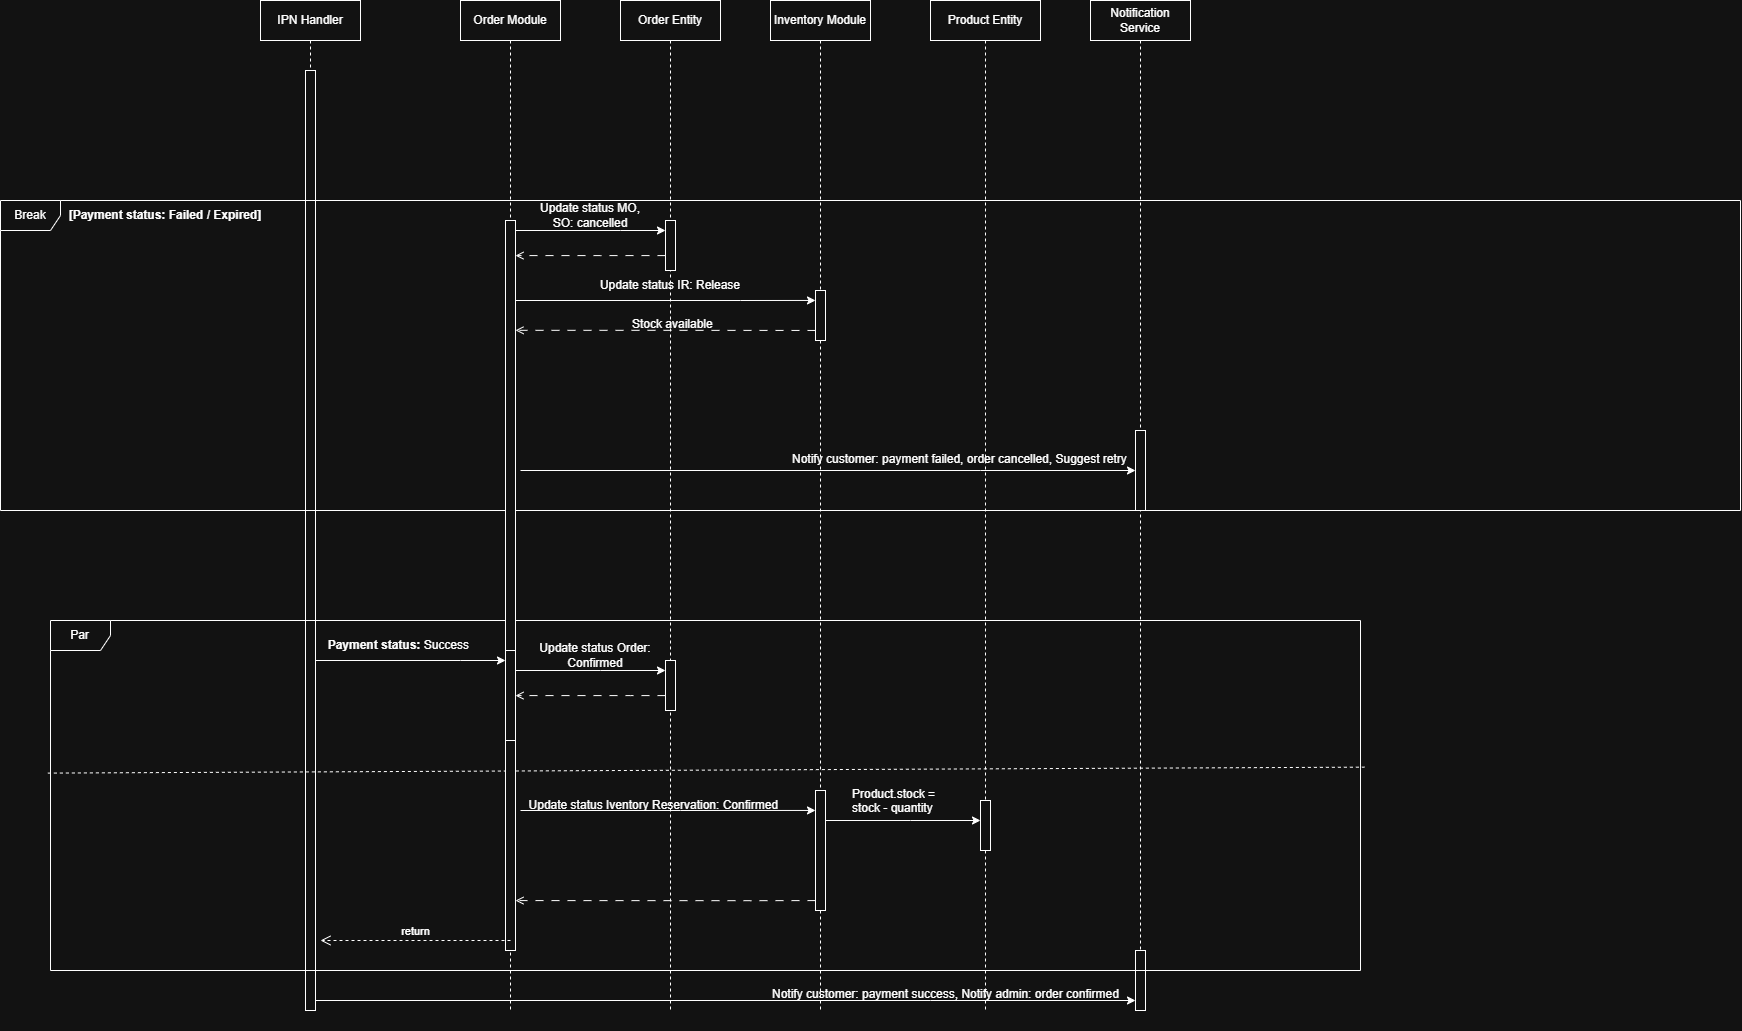

The diagram above was exported from draw.io. Its source (the exported page's mxGraphModel, read from the mxfile embedded in the PNG):
<mxGraphModel dx="2896" dy="1100" grid="1" gridSize="10" guides="1" tooltips="1" connect="1" arrows="1" fold="1" page="1" pageScale="1" pageWidth="827" pageHeight="1169" math="0" shadow="0">
  <root>
    <mxCell id="OlXzgtmupT_Ob_JnQlUw-0" />
    <mxCell id="OlXzgtmupT_Ob_JnQlUw-1" parent="OlXzgtmupT_Ob_JnQlUw-0" />
    <mxCell id="OlXzgtmupT_Ob_JnQlUw-2" parent="OlXzgtmupT_Ob_JnQlUw-1" style="shape=umlLifeline;perimeter=lifelinePerimeter;whiteSpace=wrap;html=1;container=1;dropTarget=0;collapsible=0;recursiveResize=0;outlineConnect=0;portConstraint=eastwest;newEdgeStyle={&quot;curved&quot;:0,&quot;rounded&quot;:0};" value="IPN Handler" vertex="1">
      <mxGeometry height="940" width="100" x="-50" y="210" as="geometry" />
    </mxCell>
    <mxCell id="OlXzgtmupT_Ob_JnQlUw-3" parent="OlXzgtmupT_Ob_JnQlUw-1" style="shape=umlLifeline;perimeter=lifelinePerimeter;whiteSpace=wrap;html=1;container=1;dropTarget=0;collapsible=0;recursiveResize=0;outlineConnect=0;portConstraint=eastwest;newEdgeStyle={&quot;curved&quot;:0,&quot;rounded&quot;:0};" value="Order Module" vertex="1">
      <mxGeometry height="1010" width="100" x="150" y="210" as="geometry" />
    </mxCell>
    <mxCell id="OlXzgtmupT_Ob_JnQlUw-4" parent="OlXzgtmupT_Ob_JnQlUw-3" style="html=1;points=[[0,0,0,0,5],[0,1,0,0,-5],[1,0,0,0,5],[1,1,0,0,-5]];perimeter=orthogonalPerimeter;outlineConnect=0;targetShapes=umlLifeline;portConstraint=eastwest;newEdgeStyle={&quot;curved&quot;:0,&quot;rounded&quot;:0};" value="" vertex="1">
      <mxGeometry height="90" width="10" x="45" y="650" as="geometry" />
    </mxCell>
    <mxCell id="OlXzgtmupT_Ob_JnQlUw-5" parent="OlXzgtmupT_Ob_JnQlUw-1" style="shape=umlLifeline;perimeter=lifelinePerimeter;whiteSpace=wrap;html=1;container=1;dropTarget=0;collapsible=0;recursiveResize=0;outlineConnect=0;portConstraint=eastwest;newEdgeStyle={&quot;curved&quot;:0,&quot;rounded&quot;:0};" value="Notification Service" vertex="1">
      <mxGeometry height="1010" width="100" x="780" y="210" as="geometry" />
    </mxCell>
    <mxCell id="OlXzgtmupT_Ob_JnQlUw-45" parent="OlXzgtmupT_Ob_JnQlUw-5" style="html=1;points=[[0,0,0,0,5],[0,1,0,0,-5],[1,0,0,0,5],[1,1,0,0,-5]];perimeter=orthogonalPerimeter;outlineConnect=0;targetShapes=umlLifeline;portConstraint=eastwest;newEdgeStyle={&quot;curved&quot;:0,&quot;rounded&quot;:0};" value="" vertex="1">
      <mxGeometry height="60" width="10" x="45" y="950" as="geometry" />
    </mxCell>
    <mxCell id="OlXzgtmupT_Ob_JnQlUw-6" parent="OlXzgtmupT_Ob_JnQlUw-1" style="html=1;points=[[0,0,0,0,5],[0,1,0,0,-5],[1,0,0,0,5],[1,1,0,0,-5]];perimeter=orthogonalPerimeter;outlineConnect=0;targetShapes=umlLifeline;portConstraint=eastwest;newEdgeStyle={&quot;curved&quot;:0,&quot;rounded&quot;:0};" value="" vertex="1">
      <mxGeometry height="940" width="10" x="-5" y="280" as="geometry" />
    </mxCell>
    <mxCell id="OlXzgtmupT_Ob_JnQlUw-10" parent="OlXzgtmupT_Ob_JnQlUw-1" style="shape=umlLifeline;perimeter=lifelinePerimeter;whiteSpace=wrap;html=1;container=1;dropTarget=0;collapsible=0;recursiveResize=0;outlineConnect=0;portConstraint=eastwest;newEdgeStyle={&quot;curved&quot;:0,&quot;rounded&quot;:0};" value="Inventory Module" vertex="1">
      <mxGeometry height="1010" width="100" x="460" y="210" as="geometry" />
    </mxCell>
    <mxCell id="OlXzgtmupT_Ob_JnQlUw-11" parent="OlXzgtmupT_Ob_JnQlUw-1" style="shape=umlLifeline;perimeter=lifelinePerimeter;whiteSpace=wrap;html=1;container=1;dropTarget=0;collapsible=0;recursiveResize=0;outlineConnect=0;portConstraint=eastwest;newEdgeStyle={&quot;curved&quot;:0,&quot;rounded&quot;:0};" value="Order Entity" vertex="1">
      <mxGeometry height="1010" width="100" x="310" y="210" as="geometry" />
    </mxCell>
    <mxCell id="OlXzgtmupT_Ob_JnQlUw-12" parent="OlXzgtmupT_Ob_JnQlUw-11" style="html=1;points=[[0,0,0,0,5],[0,1,0,0,-5],[1,0,0,0,5],[1,1,0,0,-5]];perimeter=orthogonalPerimeter;outlineConnect=0;targetShapes=umlLifeline;portConstraint=eastwest;newEdgeStyle={&quot;curved&quot;:0,&quot;rounded&quot;:0};" value="" vertex="1">
      <mxGeometry height="50" width="10" x="45" y="660" as="geometry" />
    </mxCell>
    <mxCell id="OlXzgtmupT_Ob_JnQlUw-13" parent="OlXzgtmupT_Ob_JnQlUw-1" style="shape=umlLifeline;perimeter=lifelinePerimeter;whiteSpace=wrap;html=1;container=1;dropTarget=0;collapsible=0;recursiveResize=0;outlineConnect=0;portConstraint=eastwest;newEdgeStyle={&quot;curved&quot;:0,&quot;rounded&quot;:0};" value="Product Entity" vertex="1">
      <mxGeometry height="1010" width="110" x="620" y="210" as="geometry" />
    </mxCell>
    <mxCell id="OlXzgtmupT_Ob_JnQlUw-16" parent="OlXzgtmupT_Ob_JnQlUw-13" style="shape=umlFrame;whiteSpace=wrap;html=1;pointerEvents=0;" value="Par" vertex="1">
      <mxGeometry height="350" width="1310" x="-880" y="620" as="geometry" />
    </mxCell>
    <mxCell id="OlXzgtmupT_Ob_JnQlUw-17" edge="1" parent="OlXzgtmupT_Ob_JnQlUw-13" source="OlXzgtmupT_Ob_JnQlUw-16" style="endArrow=none;dashed=1;endFill=0;endSize=12;html=1;rounded=0;exitX=-0.002;exitY=0.436;exitDx=0;exitDy=0;exitPerimeter=0;entryX=1.003;entryY=0.419;entryDx=0;entryDy=0;entryPerimeter=0;" target="OlXzgtmupT_Ob_JnQlUw-16" value="">
      <mxGeometry relative="1" width="160" as="geometry">
        <mxPoint x="-872.1400000000002" y="711.02" as="sourcePoint" />
        <mxPoint x="429.99999999999955" y="710" as="targetPoint" />
      </mxGeometry>
    </mxCell>
    <mxCell id="aR6cjmhwG7SbFdqW1LDs-1" parent="OlXzgtmupT_Ob_JnQlUw-13" style="html=1;points=[[0,0,0,0,5],[0,1,0,0,-5],[1,0,0,0,5],[1,1,0,0,-5]];perimeter=orthogonalPerimeter;outlineConnect=0;targetShapes=umlLifeline;portConstraint=eastwest;newEdgeStyle={&quot;curved&quot;:0,&quot;rounded&quot;:0};" value="" vertex="1">
      <mxGeometry height="120" width="10" x="-115" y="790" as="geometry" />
    </mxCell>
    <mxCell id="OlXzgtmupT_Ob_JnQlUw-35" parent="OlXzgtmupT_Ob_JnQlUw-13" style="html=1;points=[[0,0,0,0,5],[0,1,0,0,-5],[1,0,0,0,5],[1,1,0,0,-5]];perimeter=orthogonalPerimeter;outlineConnect=0;targetShapes=umlLifeline;portConstraint=eastwest;newEdgeStyle={&quot;curved&quot;:0,&quot;rounded&quot;:0};" value="" vertex="1">
      <mxGeometry height="50" width="10" x="50" y="800" as="geometry" />
    </mxCell>
    <mxCell id="OlXzgtmupT_Ob_JnQlUw-38" edge="1" parent="OlXzgtmupT_Ob_JnQlUw-13" style="edgeStyle=orthogonalEdgeStyle;rounded=0;orthogonalLoop=1;jettySize=auto;html=1;curved=0;endArrow=classic;endFill=1;">
      <mxGeometry relative="1" as="geometry">
        <Array as="points">
          <mxPoint x="-250" y="810" />
          <mxPoint x="-250" y="810" />
        </Array>
        <mxPoint x="-410" y="810" as="sourcePoint" />
        <mxPoint x="-115" y="809.9473684210527" as="targetPoint" />
      </mxGeometry>
    </mxCell>
    <mxCell id="OlXzgtmupT_Ob_JnQlUw-20" parent="OlXzgtmupT_Ob_JnQlUw-13" style="text;html=1;whiteSpace=wrap;strokeColor=none;fillColor=none;align=center;verticalAlign=middle;rounded=0;" value="&lt;span style=&quot;text-align: left;&quot;&gt;Update status Iventory Reservation: Confirmed&amp;nbsp;&lt;/span&gt;" vertex="1">
      <mxGeometry height="30" width="270" x="-410" y="790" as="geometry" />
    </mxCell>
    <mxCell id="aR6cjmhwG7SbFdqW1LDs-2" edge="1" parent="OlXzgtmupT_Ob_JnQlUw-13" source="aR6cjmhwG7SbFdqW1LDs-1" style="edgeStyle=orthogonalEdgeStyle;rounded=0;orthogonalLoop=1;jettySize=auto;html=1;curved=0;" target="OlXzgtmupT_Ob_JnQlUw-35">
      <mxGeometry relative="1" as="geometry">
        <Array as="points">
          <mxPoint x="-20" y="820" />
          <mxPoint x="-20" y="820" />
        </Array>
      </mxGeometry>
    </mxCell>
    <mxCell id="OlXzgtmupT_Ob_JnQlUw-31" parent="OlXzgtmupT_Ob_JnQlUw-1" style="shape=umlFrame;whiteSpace=wrap;html=1;pointerEvents=0;" value="Break" vertex="1">
      <mxGeometry height="310" width="1740" x="-310" y="410" as="geometry" />
    </mxCell>
    <mxCell id="OlXzgtmupT_Ob_JnQlUw-40" edge="1" parent="OlXzgtmupT_Ob_JnQlUw-1" source="OlXzgtmupT_Ob_JnQlUw-4" style="edgeStyle=orthogonalEdgeStyle;rounded=0;orthogonalLoop=1;jettySize=auto;html=1;curved=0;" target="OlXzgtmupT_Ob_JnQlUw-12">
      <mxGeometry relative="1" as="geometry">
        <Array as="points">
          <mxPoint x="290" y="880" />
          <mxPoint x="290" y="880" />
        </Array>
      </mxGeometry>
    </mxCell>
    <mxCell id="OlXzgtmupT_Ob_JnQlUw-41" edge="1" parent="OlXzgtmupT_Ob_JnQlUw-1" source="OlXzgtmupT_Ob_JnQlUw-12" style="edgeStyle=orthogonalEdgeStyle;rounded=0;orthogonalLoop=1;jettySize=auto;html=1;curved=0;endArrow=open;endFill=0;dashed=1;dashPattern=8 8;" target="OlXzgtmupT_Ob_JnQlUw-4">
      <mxGeometry relative="1" as="geometry">
        <Array as="points">
          <mxPoint x="320" y="905" />
          <mxPoint x="320" y="905" />
        </Array>
      </mxGeometry>
    </mxCell>
    <mxCell id="OlXzgtmupT_Ob_JnQlUw-42" parent="OlXzgtmupT_Ob_JnQlUw-1" style="html=1;points=[[0,0,0,0,5],[0,1,0,0,-5],[1,0,0,0,5],[1,1,0,0,-5]];perimeter=orthogonalPerimeter;outlineConnect=0;targetShapes=umlLifeline;portConstraint=eastwest;newEdgeStyle={&quot;curved&quot;:0,&quot;rounded&quot;:0};" value="" vertex="1">
      <mxGeometry height="210" width="10" x="195" y="950" as="geometry" />
    </mxCell>
    <mxCell id="OlXzgtmupT_Ob_JnQlUw-44" parent="OlXzgtmupT_Ob_JnQlUw-1" style="text;whiteSpace=wrap;html=1;" value="&lt;span&gt;Notify customer: payment success,&amp;nbsp;&lt;/span&gt;&lt;span&gt;Notify admin: order confirmed&lt;/span&gt;" vertex="1">
      <mxGeometry height="50" width="450" x="460" y="1190" as="geometry" />
    </mxCell>
    <mxCell id="OlXzgtmupT_Ob_JnQlUw-46" edge="1" parent="OlXzgtmupT_Ob_JnQlUw-1" style="edgeStyle=orthogonalEdgeStyle;rounded=0;orthogonalLoop=1;jettySize=auto;html=1;curved=0;" target="OlXzgtmupT_Ob_JnQlUw-45">
      <mxGeometry relative="1" as="geometry">
        <Array as="points">
          <mxPoint x="620" y="1210" />
          <mxPoint x="620" y="1210" />
        </Array>
        <mxPoint x="5" y="1210" as="sourcePoint" />
        <mxPoint x="1375" y="1210.0000000000002" as="targetPoint" />
      </mxGeometry>
    </mxCell>
    <mxCell id="OlXzgtmupT_Ob_JnQlUw-47" parent="OlXzgtmupT_Ob_JnQlUw-1" style="text;html=1;whiteSpace=wrap;strokeColor=none;fillColor=none;align=center;verticalAlign=middle;rounded=0;" value="Update status Order: Confirmed" vertex="1">
      <mxGeometry height="30" width="160" x="205" y="850" as="geometry" />
    </mxCell>
    <mxCell id="OlXzgtmupT_Ob_JnQlUw-48" parent="OlXzgtmupT_Ob_JnQlUw-1" style="text;html=1;whiteSpace=wrap;strokeColor=none;fillColor=none;align=center;verticalAlign=middle;rounded=0;" value="&lt;span style=&quot;font-weight: 700; white-space: nowrap;&quot;&gt;Payment status:&amp;nbsp;&lt;/span&gt;&lt;span style=&quot;text-align: left;&quot;&gt;Success&amp;nbsp;&lt;/span&gt;" vertex="1">
      <mxGeometry height="30" width="60" x="60" y="840" as="geometry" />
    </mxCell>
    <mxCell id="OlXzgtmupT_Ob_JnQlUw-49" parent="OlXzgtmupT_Ob_JnQlUw-1" style="text;html=1;whiteSpace=wrap;strokeColor=none;fillColor=none;align=center;verticalAlign=middle;rounded=0;" value="&lt;b&gt;[Payment status: Failed / Expired]&lt;/b&gt;" vertex="1">
      <mxGeometry height="30" width="210" x="-250" y="410" as="geometry" />
    </mxCell>
    <mxCell id="OlXzgtmupT_Ob_JnQlUw-50" edge="1" parent="OlXzgtmupT_Ob_JnQlUw-1" source="OlXzgtmupT_Ob_JnQlUw-51" style="edgeStyle=orthogonalEdgeStyle;rounded=0;orthogonalLoop=1;jettySize=auto;html=1;curved=0;endArrow=open;endFill=0;dashed=1;dashPattern=8 8;" target="OlXzgtmupT_Ob_JnQlUw-55">
      <mxGeometry relative="1" as="geometry">
        <Array as="points">
          <mxPoint x="290" y="465" />
          <mxPoint x="290" y="465" />
        </Array>
      </mxGeometry>
    </mxCell>
    <mxCell id="OlXzgtmupT_Ob_JnQlUw-51" parent="OlXzgtmupT_Ob_JnQlUw-1" style="html=1;points=[[0,0,0,0,5],[0,1,0,0,-5],[1,0,0,0,5],[1,1,0,0,-5]];perimeter=orthogonalPerimeter;outlineConnect=0;targetShapes=umlLifeline;portConstraint=eastwest;newEdgeStyle={&quot;curved&quot;:0,&quot;rounded&quot;:0};" value="" vertex="1">
      <mxGeometry height="50" width="10" x="355" y="430" as="geometry" />
    </mxCell>
    <mxCell id="OlXzgtmupT_Ob_JnQlUw-52" edge="1" parent="OlXzgtmupT_Ob_JnQlUw-1" source="OlXzgtmupT_Ob_JnQlUw-55" style="edgeStyle=orthogonalEdgeStyle;rounded=0;orthogonalLoop=1;jettySize=auto;html=1;curved=0;" target="OlXzgtmupT_Ob_JnQlUw-51">
      <mxGeometry relative="1" as="geometry">
        <Array as="points">
          <mxPoint x="310" y="440" />
          <mxPoint x="310" y="440" />
        </Array>
      </mxGeometry>
    </mxCell>
    <mxCell id="OlXzgtmupT_Ob_JnQlUw-53" edge="1" parent="OlXzgtmupT_Ob_JnQlUw-1" source="OlXzgtmupT_Ob_JnQlUw-55" style="edgeStyle=orthogonalEdgeStyle;rounded=0;orthogonalLoop=1;jettySize=auto;html=1;curved=0;">
      <mxGeometry relative="1" as="geometry">
        <Array as="points">
          <mxPoint x="430" y="510" />
          <mxPoint x="430" y="510" />
        </Array>
        <mxPoint x="505" y="509.9473684210525" as="targetPoint" />
      </mxGeometry>
    </mxCell>
    <mxCell id="OlXzgtmupT_Ob_JnQlUw-55" parent="OlXzgtmupT_Ob_JnQlUw-1" style="html=1;points=[[0,0,0,0,5],[0,1,0,0,-5],[1,0,0,0,5],[1,1,0,0,-5]];perimeter=orthogonalPerimeter;outlineConnect=0;targetShapes=umlLifeline;portConstraint=eastwest;newEdgeStyle={&quot;curved&quot;:0,&quot;rounded&quot;:0};" value="" vertex="1">
      <mxGeometry height="430" width="10" x="195" y="430" as="geometry" />
    </mxCell>
    <mxCell id="OlXzgtmupT_Ob_JnQlUw-56" parent="OlXzgtmupT_Ob_JnQlUw-1" style="text;html=1;whiteSpace=wrap;strokeColor=none;fillColor=none;align=center;verticalAlign=middle;rounded=0;" value="Update status MO, SO:&amp;nbsp;cancelled" vertex="1">
      <mxGeometry height="30" width="120" x="220" y="410" as="geometry" />
    </mxCell>
    <mxCell id="OlXzgtmupT_Ob_JnQlUw-57" parent="OlXzgtmupT_Ob_JnQlUw-1" style="text;html=1;whiteSpace=wrap;strokeColor=none;fillColor=none;align=center;verticalAlign=middle;rounded=0;" value="&lt;span style=&quot;text-align: left;&quot;&gt;Update status IR: Release&lt;/span&gt;" vertex="1">
      <mxGeometry height="30" width="180" x="270" y="480" as="geometry" />
    </mxCell>
    <mxCell id="OlXzgtmupT_Ob_JnQlUw-58" edge="1" parent="OlXzgtmupT_Ob_JnQlUw-1" style="edgeStyle=orthogonalEdgeStyle;rounded=0;orthogonalLoop=1;jettySize=auto;html=1;curved=0;endArrow=open;endFill=0;dashed=1;dashPattern=8 8;" target="OlXzgtmupT_Ob_JnQlUw-55">
      <mxGeometry relative="1" as="geometry">
        <Array as="points">
          <mxPoint x="350" y="540" />
          <mxPoint x="350" y="540" />
        </Array>
        <mxPoint x="505" y="539.9473684210525" as="sourcePoint" />
      </mxGeometry>
    </mxCell>
    <mxCell id="OlXzgtmupT_Ob_JnQlUw-59" parent="OlXzgtmupT_Ob_JnQlUw-1" style="text;whiteSpace=wrap;html=1;" value="Stock available" vertex="1">
      <mxGeometry height="40" width="110" x="320" y="520" as="geometry" />
    </mxCell>
    <mxCell id="OlXzgtmupT_Ob_JnQlUw-63" edge="1" parent="OlXzgtmupT_Ob_JnQlUw-1" style="edgeStyle=orthogonalEdgeStyle;rounded=0;orthogonalLoop=1;jettySize=auto;html=1;curved=0;" target="OlXzgtmupT_Ob_JnQlUw-64">
      <mxGeometry relative="1" as="geometry">
        <Array as="points">
          <mxPoint x="670" y="680" />
          <mxPoint x="670" y="680" />
        </Array>
        <mxPoint x="210" y="680" as="sourcePoint" />
        <mxPoint x="1375" y="679.4700000000003" as="targetPoint" />
      </mxGeometry>
    </mxCell>
    <mxCell id="OlXzgtmupT_Ob_JnQlUw-64" parent="OlXzgtmupT_Ob_JnQlUw-1" style="html=1;points=[[0,0,0,0,5],[0,1,0,0,-5],[1,0,0,0,5],[1,1,0,0,-5]];perimeter=orthogonalPerimeter;outlineConnect=0;targetShapes=umlLifeline;portConstraint=eastwest;newEdgeStyle={&quot;curved&quot;:0,&quot;rounded&quot;:0};" value="" vertex="1">
      <mxGeometry height="80" width="10" x="825" y="640" as="geometry" />
    </mxCell>
    <mxCell id="OlXzgtmupT_Ob_JnQlUw-65" parent="OlXzgtmupT_Ob_JnQlUw-1" style="text;whiteSpace=wrap;html=1;" value="&lt;span&gt;Notify customer:&amp;nbsp;&lt;/span&gt;payment failed, order cancelled,&amp;nbsp;Suggest retry" vertex="1">
      <mxGeometry height="50" width="400" x="480" y="655" as="geometry" />
    </mxCell>
    <mxCell id="aR6cjmhwG7SbFdqW1LDs-0" parent="OlXzgtmupT_Ob_JnQlUw-1" style="html=1;points=[[0,0,0,0,5],[0,1,0,0,-5],[1,0,0,0,5],[1,1,0,0,-5]];perimeter=orthogonalPerimeter;outlineConnect=0;targetShapes=umlLifeline;portConstraint=eastwest;newEdgeStyle={&quot;curved&quot;:0,&quot;rounded&quot;:0};" value="" vertex="1">
      <mxGeometry height="50" width="10" x="505" y="500" as="geometry" />
    </mxCell>
    <UserObject label="Product.stock = stock - quantity" id="OlXzgtmupT_Ob_JnQlUw-23">
      <mxCell parent="OlXzgtmupT_Ob_JnQlUw-1" style="text;whiteSpace=wrap;html=1;" vertex="1">
        <mxGeometry height="40" width="100" x="540" y="990" as="geometry" />
      </mxCell>
    </UserObject>
    <mxCell id="OlXzgtmupT_Ob_JnQlUw-14" edge="1" parent="OlXzgtmupT_Ob_JnQlUw-1" source="OlXzgtmupT_Ob_JnQlUw-6" style="edgeStyle=orthogonalEdgeStyle;rounded=0;orthogonalLoop=1;jettySize=auto;html=1;curved=0;" target="OlXzgtmupT_Ob_JnQlUw-4">
      <mxGeometry relative="1" as="geometry">
        <Array as="points">
          <mxPoint x="150" y="870" />
          <mxPoint x="150" y="870" />
        </Array>
        <mxPoint x="-135" y="869.9999999999998" as="sourcePoint" />
        <mxPoint x="50" y="870" as="targetPoint" />
      </mxGeometry>
    </mxCell>
    <mxCell id="OlXzgtmupT_Ob_JnQlUw-15" edge="1" parent="OlXzgtmupT_Ob_JnQlUw-1" style="html=1;verticalAlign=bottom;endArrow=open;dashed=1;endSize=8;curved=0;rounded=0;exitX=0;exitY=1;exitDx=0;exitDy=-5;exitPerimeter=0;" value="return">
      <mxGeometry relative="1" as="geometry">
        <mxPoint x="200" y="1150" as="sourcePoint" />
        <mxPoint x="10" y="1149.9999999999998" as="targetPoint" />
      </mxGeometry>
    </mxCell>
    <mxCell id="OlXzgtmupT_Ob_JnQlUw-39" edge="1" parent="OlXzgtmupT_Ob_JnQlUw-1" style="edgeStyle=orthogonalEdgeStyle;rounded=0;orthogonalLoop=1;jettySize=auto;html=1;curved=0;endArrow=open;endFill=0;dashed=1;dashPattern=8 8;">
      <mxGeometry relative="1" as="geometry">
        <Array as="points">
          <mxPoint x="440" y="1110.13" />
          <mxPoint x="440" y="1110.13" />
        </Array>
        <mxPoint x="505" y="1110.0773684210526" as="sourcePoint" />
        <mxPoint x="205" y="1110.0773684210526" as="targetPoint" />
      </mxGeometry>
    </mxCell>
  </root>
</mxGraphModel>